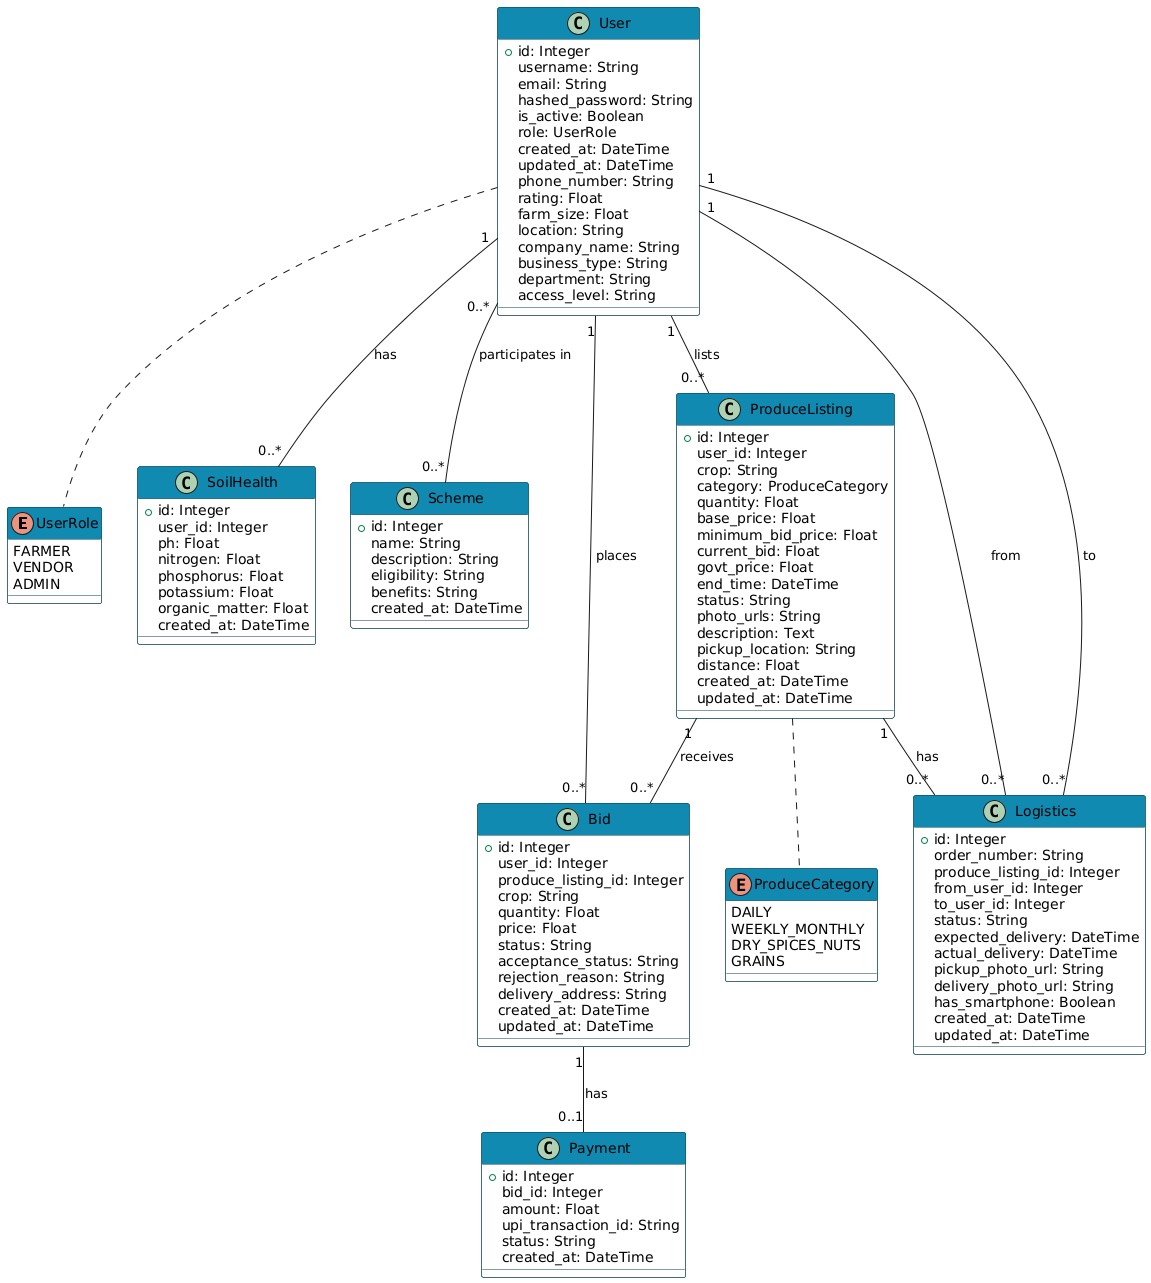

The diagram above was rendered by PlantUML. Its source (embedded in the PNG):
@startuml
!define TABLE_BORDER_COLOR #073B4C
!define TABLE_HEADER_COLOR #118AB2
!define TABLE_ROW_COLOR #FFFFFF
!define ENUM_COLOR #FFD166

skinparam class {
    BackgroundColor TABLE_ROW_COLOR
    BorderColor TABLE_BORDER_COLOR
    HeaderBackgroundColor TABLE_HEADER_COLOR
}

enum UserRole {
    FARMER
    VENDOR
    ADMIN
}

enum ProduceCategory {
    DAILY
    WEEKLY_MONTHLY
    DRY_SPICES_NUTS
    GRAINS
}

class User {
    +id: Integer
    username: String
    email: String
    hashed_password: String
    is_active: Boolean
    role: UserRole
    created_at: DateTime
    updated_at: DateTime
    phone_number: String
    rating: Float
    farm_size: Float
    location: String
    company_name: String
    business_type: String
    department: String
    access_level: String
}

class SoilHealth {
    +id: Integer
    user_id: Integer
    ph: Float
    nitrogen: Float
    phosphorus: Float
    potassium: Float
    organic_matter: Float
    created_at: DateTime
}

class Scheme {
    +id: Integer
    name: String
    description: String
    eligibility: String
    benefits: String
    created_at: DateTime
}

class Bid {
    +id: Integer
    user_id: Integer
    produce_listing_id: Integer
    crop: String
    quantity: Float
    price: Float
    status: String
    acceptance_status: String
    rejection_reason: String
    delivery_address: String
    created_at: DateTime
    updated_at: DateTime
}

class ProduceListing {
    +id: Integer
    user_id: Integer
    crop: String
    category: ProduceCategory
    quantity: Float
    base_price: Float
    minimum_bid_price: Float
    current_bid: Float
    govt_price: Float
    end_time: DateTime
    status: String
    photo_urls: String
    description: Text
    pickup_location: String
    distance: Float
    created_at: DateTime
    updated_at: DateTime
}

class Payment {
    +id: Integer
    bid_id: Integer
    amount: Float
    upi_transaction_id: String
    status: String
    created_at: DateTime
}

class Logistics {
    +id: Integer
    order_number: String
    produce_listing_id: Integer
    from_user_id: Integer
    to_user_id: Integer
    status: String
    expected_delivery: DateTime
    actual_delivery: DateTime
    pickup_photo_url: String
    delivery_photo_url: String
    has_smartphone: Boolean
    created_at: DateTime
    updated_at: DateTime
}

User "1" -- "0..*" SoilHealth : has
User "1" -- "0..*" Bid : places
User "1" -- "0..*" ProduceListing : lists
User "0..*" -- "0..*" Scheme : participates in
Bid "1" -- "0..1" Payment : has
ProduceListing "1" -- "0..*" Bid : receives
ProduceListing "1" -- "0..*" Logistics : has
Logistics "0..*" -- "1" User : from
Logistics "0..*" -- "1" User : to

User .. UserRole
ProduceListing .. ProduceCategory
@enduml